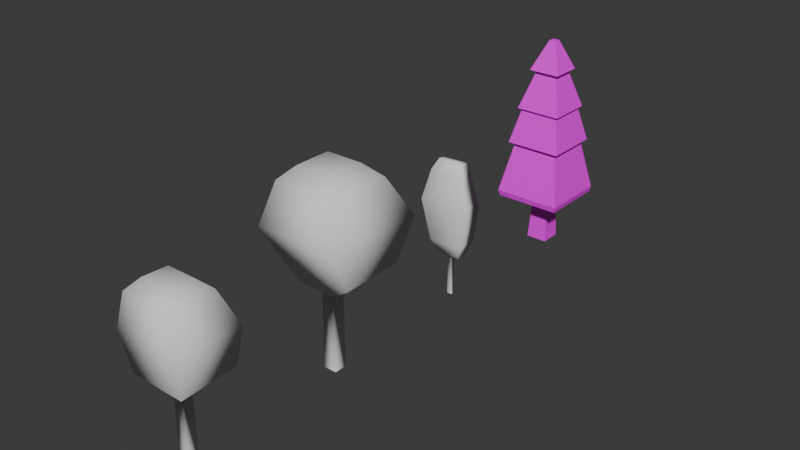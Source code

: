 # Source: Trees.blend  (saved by Blender 4.3.34; exported with 4.5.12 LTS)
import bpy
from mathutils import Matrix  # noqa: F401  (used for matrix-valued properties, if any)

bpy.ops.wm.read_factory_settings(use_empty=True)
scene = bpy.context.scene
scene.name = 'Scene'

# ---- collections
col_collection = bpy.data.collections.new('Collection'); scene.collection.children.link(col_collection)

# ---- images (referenced by path relative to the original .blend; pixels are not part of the script)
import os
ASSET_DIR = os.environ.get("B2B_ASSET_DIR", "")  # directory of the original .blend (textures are referenced by path, not embedded)
HERE = os.path.dirname(os.path.abspath(__file__))  # packed textures are extracted next to this script under _unpacked/

def load_image(name, relpath, width, height, colorspace="sRGB"):
    """Load a texture the original file referenced (path relative to the .blend, or extracted next to this script)."""
    p = next((c for c in (os.path.join(HERE, relpath), os.path.join(ASSET_DIR, relpath)) if relpath and os.path.exists(c)), "")
    if p:
        img = bpy.data.images.load(p, check_existing=True)
        img.name = name
    else:  # same state as the original file: an image datablock whose file is absent (Cycles renders it pink)
        img = bpy.data.images.new(name, width, height)
        img.source = "FILE"
        img.filepath = "//" + (relpath or name)
    img.colorspace_settings.name = colorspace
    return img
img_tree = load_image('Tree', 'Tree.bmp', 1024, 1024, 'sRGB')

# ---- materials (node trees are filled in below, after node groups)
mat_material = bpy.data.materials.new('Material')

# ---- material node trees
mat_material.use_nodes = True; mat_material.node_tree.nodes.clear()
_N = mat_material.node_tree.nodes; _L = mat_material.node_tree.links
n0 = _N.new('ShaderNodeBsdfPrincipled'); n0.name = 'Principled BSDF'; n0.location = (10, 300)
n1 = _N.new('ShaderNodeOutputMaterial'); n1.name = 'Material Output'; n1.location = (300, 300)
n2 = _N.new('ShaderNodeTexImage'); n2.name = 'Image Texture'; n2.location = (-280, 280)
n2.image = img_tree
_L.new(n0.outputs[0], n1.inputs[0])
_L.new(n2.outputs[0], n0.inputs[0])
n1.is_active_output = True

# ---- world
world_world = bpy.data.worlds.new('World'); scene.world = world_world
world_world.use_nodes = True; world_world.node_tree.nodes.clear()
_N = world_world.node_tree.nodes; _L = world_world.node_tree.links
n0 = _N.new('ShaderNodeOutputWorld'); n0.name = 'World Output'; n0.location = (300, 300)
n1 = _N.new('ShaderNodeBackground'); n1.name = 'Background'; n1.location = (10, 300)
n1.inputs[0].default_value = (0.05088, 0.05088, 0.05088, 1.0)
_L.new(n1.outputs[0], n0.inputs[0])
n0.is_active_output = True
world_world.color = (0.05088, 0.05088, 0.05088)
world_world.sun_shadow_jitter_overblur = 0.0

# ---- meshes
me_cube_001 = bpy.data.meshes.new('Cube.001')
me_cube_001.from_pydata([(-0.2327, -0.2327, -0.02983), (-0.1779, -0.1779, 0.8994), (-0.2327, 0.2327, -0.02983), (-0.1779, 0.1779, 0.8994), (0.2327, -0.2327, -0.02983), (0.1779, -0.1779, 0.8994), (0.2327, 0.2327, -0.02983), (0.1779, 0.1779, 0.8994), (-0.7153, -0.7153, 1.024), (-0.7153, 0.7153, 1.024), (0.7153, 0.7153, 1.024), (0.7153, -0.7153, 1.024), (-0.07261, -0.07261, 4.574), (-0.07261, 0.07261, 4.574), (0.07261, 0.07261, 4.574), (0.07261, -0.07261, 4.574), (0.7421, 0.7421, 1.149), (0.7421, -0.7421, 1.149), (-0.7421, -0.7421, 1.149), (-0.7421, 0.7421, 1.149), (0.497, 0.497, 3.079), (-0.497, -0.497, 3.079), (0.497, -0.497, 3.079), (-0.497, 0.497, 3.079), (0.4235, -0.4235, 3.079), (-0.4235, 0.4235, 3.079), (0.4235, 0.4235, 3.079), (-0.4235, -0.4235, 3.079), (0.3427, 0.3427, 3.932), (-0.3427, -0.3427, 3.932), (0.3427, -0.3427, 3.932), (-0.3427, 0.3427, 3.932), (0.2313, -0.2313, 3.932), (-0.2313, 0.2313, 3.932), (0.2313, 0.2313, 3.932), (-0.2313, -0.2313, 3.932), (0.6133, -0.6133, 2.293), (-0.6133, 0.6133, 2.293), (0.6133, 0.6133, 2.293), (-0.6133, -0.6133, 2.293), (0.5071, -0.5071, 2.293), (-0.5071, 0.5071, 2.293), (0.5071, 0.5071, 2.293), (-0.5071, -0.5071, 2.293)], [], [(0, 1, 3, 2), (2, 3, 7, 6), (6, 7, 5, 4), (4, 5, 1, 0), (5, 7, 10, 11), (30, 28, 14, 15), (3, 1, 8, 9), (1, 5, 11, 8), (7, 3, 9, 10), (14, 13, 12, 15), (31, 29, 12, 13), (29, 30, 15, 12), (28, 31, 13, 14), (10, 9, 19, 16), (8, 11, 17, 18), (9, 8, 18, 19), (11, 10, 16, 17), (26, 25, 23, 20), (27, 24, 22, 21), (25, 27, 21, 23), (24, 26, 20, 22), (36, 38, 26, 24), (37, 39, 27, 25), (39, 36, 24, 27), (38, 37, 25, 26), (34, 33, 31, 28), (35, 32, 30, 29), (33, 35, 29, 31), (32, 34, 28, 30), (22, 20, 34, 32), (23, 21, 35, 33), (21, 22, 32, 35), (20, 23, 33, 34), (42, 41, 37, 38), (43, 40, 36, 39), (41, 43, 39, 37), (40, 42, 38, 36), (17, 16, 42, 40), (19, 18, 43, 41), (18, 17, 40, 43), (16, 19, 41, 42)])
_uv = me_cube_001.uv_layers.new(name='UVMap')
_uv.uv.foreach_set('vector', [0.2431, 0.164, 0.2467, 0.1028, 0.2703, 0.1028, 0.2739, 0.164, 0.1534, 0.2415, 0.157, 0.1804, 0.1805, 0.1804, 0.1841, 0.2415, 0.2351, 0.2451, 0.2388, 0.1839, 0.2623, 0.1839, 0.2659, 0.2451, 0.1485, 0.1607, 0.1522, 0.09927, 0.1757, 0.09927, 0.1793, 0.1607, 0.72, 0.7928, 0.7743, 0.7928, 0.8563, 0.8748, 0.6379, 0.8748, 0.8795, 0.6546, 0.8795, 0.7592, 0.7761, 0.718, 0.7761, 0.6958, 0.7743, 0.7384, 0.72, 0.7384, 0.6379, 0.6564, 0.8563, 0.6564, 0.72, 0.7384, 0.72, 0.7928, 0.6379, 0.8748, 0.6379, 0.6564, 0.7743, 0.7928, 0.7743, 0.7384, 0.8563, 0.6564, 0.8563, 0.8748, 0.7736, 0.6534, 0.7736, 0.6755, 0.7514, 0.6755, 0.7514, 0.6534, 0.8795, 0.7592, 0.8795, 0.8638, 0.7761, 0.8226, 0.7761, 0.8004, 0.743, 0.8063, 0.743, 0.911, 0.6409, 0.8697, 0.6409, 0.8476, 0.896, 0.5028, 0.896, 0.6075, 0.7926, 0.5662, 0.7926, 0.5441, 0.8341, 0.476, 0.8341, 0.6944, 0.8159, 0.6985, 0.8159, 0.4719, 0.8814, 0.352, 0.8814, 0.5704, 0.8629, 0.5745, 0.8629, 0.3479, 0.8482, 0.3968, 0.8482, 0.6152, 0.8301, 0.6193, 0.8301, 0.3927, 0.8263, 0.4871, 0.8263, 0.7055, 0.8082, 0.7096, 0.8082, 0.483, 0.7814, 0.6434, 0.7814, 0.5141, 0.7926, 0.5028, 0.7926, 0.6546, 0.6521, 0.5141, 0.6521, 0.6434, 0.6409, 0.6546, 0.6409, 0.5028, 0.7814, 0.5141, 0.6521, 0.5141, 0.6409, 0.5028, 0.7926, 0.5028, 0.6521, 0.6434, 0.7814, 0.6434, 0.7926, 0.6546, 0.6409, 0.6546, 0.8207, 0.5928, 0.8207, 0.78, 0.6976, 0.751, 0.6976, 0.6217, 0.7982, 0.6596, 0.7982, 0.8468, 0.6751, 0.8178, 0.6751, 0.6885, 0.8276, 0.3156, 0.8276, 0.5028, 0.7051, 0.4739, 0.7051, 0.3446, 0.8027, 0.6259, 0.8027, 0.8131, 0.6796, 0.7842, 0.6796, 0.6549, 0.7688, 0.8031, 0.7688, 0.7325, 0.7858, 0.7155, 0.7858, 0.8201, 0.6982, 0.7325, 0.6982, 0.8031, 0.6812, 0.8201, 0.6812, 0.7155, 0.7688, 0.7325, 0.6982, 0.7325, 0.6812, 0.7155, 0.7858, 0.7155, 0.6982, 0.8031, 0.7688, 0.8031, 0.7858, 0.8201, 0.6812, 0.8201, 0.7761, 0.6546, 0.7761, 0.8063, 0.6409, 0.7658, 0.6409, 0.6952, 0.8492, 0.08904, 0.8492, 0.2408, 0.7139, 0.2002, 0.7139, 0.1296, 0.8434, 0.6809, 0.8434, 0.8327, 0.7092, 0.7921, 0.7092, 0.7215, 0.8377, 0.6947, 0.8377, 0.8465, 0.7025, 0.8059, 0.7025, 0.7353, 0.8005, 0.6246, 0.8005, 0.4698, 0.8167, 0.4536, 0.8167, 0.6408, 0.6457, 0.4698, 0.6457, 0.6246, 0.6294, 0.6408, 0.6294, 0.4536, 0.8005, 0.4698, 0.6457, 0.4698, 0.6294, 0.4536, 0.8167, 0.4536, 0.6457, 0.6246, 0.8005, 0.6246, 0.8167, 0.6408, 0.6294, 0.6408, 0.8082, 0.483, 0.8082, 0.7096, 0.63, 0.6737, 0.63, 0.5189, 0.8301, 0.3927, 0.8301, 0.6193, 0.6519, 0.5834, 0.6519, 0.4286, 0.8629, 0.3479, 0.8629, 0.5745, 0.6852, 0.5386, 0.6852, 0.3838, 0.8159, 0.4719, 0.8159, 0.6985, 0.6377, 0.6626, 0.6377, 0.5078])
me_cube_001.materials.append(mat_material)
me_cube_001.update()
me_cube = bpy.data.meshes.new('Cube')
me_cube.from_pydata([(-0.5596, -0.5596, 0.0), (-0.5379, -0.5379, 7.307), (-0.5596, 0.5596, 0.0), (-0.5379, 0.5379, 7.307), (0.5596, -0.5596, 0.0), (0.5379, -0.5379, 7.307), (0.5596, 0.5596, 0.0), (0.5379, 0.5379, 7.307), (-2.239, -2.239, 8.763), (-2.239, 2.944, 8.882), (3.525, 2.936, 8.838), (3.525, -2.239, 8.718), (-1.555, 1.555, 7.307), (1.555, 1.555, 7.307), (1.555, -1.555, 7.307), (-1.555, -1.555, 7.307), (-2.239, -2.917, 15.68), (-2.239, 2.239, 15.68), (3.095, 2.239, 15.68), (3.095, -2.917, 15.68), (-1.551, -1.551, 16.5), (-1.551, 1.551, 16.5), (1.551, 1.551, 16.5), (1.551, -1.551, 16.5), (3.86, 4.533, 12.15), (3.86, -3.868, 12.27), (-3.19, -3.868, 12.22), (-3.19, 4.524, 12.1)], [], [(0, 1, 3, 2), (2, 3, 7, 6), (6, 7, 5, 4), (4, 5, 1, 0), (13, 12, 9, 10), (25, 24, 18, 19), (14, 13, 10, 11), (12, 15, 8, 9), (15, 14, 11, 8), (1, 5, 14, 15), (3, 1, 15, 12), (5, 7, 13, 14), (7, 3, 12, 13), (19, 18, 22, 23), (27, 26, 16, 17), (26, 25, 19, 16), (24, 27, 17, 18), (22, 21, 20, 23), (17, 16, 20, 21), (16, 19, 23, 20), (18, 17, 21, 22), (10, 9, 27, 24), (8, 11, 25, 26), (9, 8, 26, 27), (11, 10, 24, 25)])
me_cube.polygons.foreach_set('use_smooth', [True] * 25)
_uv = me_cube.uv_layers.new(name='UVMap')
_uv.uv.foreach_set('vector', [0.1503, 0.1468, 0.347, 0.1321, 0.3493, 0.1613, 0.1527, 0.1772, 0.1713, 0.2062, 0.3517, 0.1928, 0.354, 0.2219, 0.1737, 0.2365, 0.1468, 0.1166, 0.3446, 0.1018, 0.3469, 0.1309, 0.1492, 0.1469, 0.1601, 0.1766, 0.3493, 0.1624, 0.3516, 0.1916, 0.1624, 0.2069, 0.7164, 0.6534, 0.7166, 0.811, 0.6463, 0.8458, 0.6463, 0.5537, 0.7386, 0.5176, 0.7446, 0.9434, 0.5641, 0.8271, 0.5641, 0.5659, 0.874, 0.6532, 0.7164, 0.6534, 0.6463, 0.5537, 0.9085, 0.5533, 0.7123, 0.9503, 0.5689, 0.8847, 0.5694, 0.8002, 0.8108, 0.9039, 0.851, 0.9346, 0.6933, 0.9346, 0.5935, 0.8562, 0.8856, 0.854, 0.8226, 0.7593, 0.8225, 0.7048, 0.874, 0.6532, 0.8743, 0.8108, 0.7681, 0.7594, 0.8226, 0.7593, 0.8743, 0.8108, 0.7166, 0.811, 0.8225, 0.7048, 0.768, 0.7049, 0.7164, 0.6534, 0.874, 0.6532, 0.768, 0.7049, 0.7681, 0.7594, 0.7166, 0.811, 0.7164, 0.6534, 0.6354, 0.6303, 0.8872, 0.6303, 0.8648, 0.7085, 0.7133, 0.7085, 0.9532, 0.7848, 0.5689, 0.6026, 0.6831, 0.469, 0.9208, 0.5776, 0.9338, 0.6623, 0.5765, 0.6602, 0.6153, 0.5085, 0.8857, 0.5085, 0.9138, 0.7929, 0.5565, 0.7971, 0.6033, 0.5838, 0.8736, 0.5821, 0.8648, 0.7085, 0.8648, 0.8658, 0.7133, 0.8658, 0.7133, 0.7085, 0.9208, 0.5776, 0.6831, 0.469, 0.7618, 0.4635, 0.9048, 0.5289, 0.6354, 0.9006, 0.6354, 0.6303, 0.7133, 0.7085, 0.7133, 0.8658, 0.8736, 0.5821, 0.6033, 0.5838, 0.6378, 0.5312, 0.7951, 0.5302, 0.8974, 0.9122, 0.6053, 0.9122, 0.5565, 0.7971, 0.9138, 0.7929, 0.8856, 0.854, 0.5935, 0.8562, 0.5765, 0.6602, 0.9338, 0.6623, 0.8108, 0.9039, 0.5694, 0.8002, 0.5689, 0.6026, 0.9532, 0.7848, 0.9176, 0.6002, 0.9115, 0.8624, 0.7446, 0.9434, 0.7386, 0.5176])
me_cube.update()
me_cube_003 = bpy.data.meshes.new('Cube.003')
me_cube_003.from_pydata([(-0.5596, -0.5596, 0.0), (-0.5379, -0.5379, 7.307), (-0.5596, 0.5596, 0.0), (-0.5379, 0.5379, 7.307), (0.5596, -0.5596, 0.0), (0.5379, -0.5379, 7.307), (0.5596, 0.5596, 0.0), (0.5379, 0.5379, 7.307), (-2.239, -2.913, 8.612), (-2.239, 2.944, 8.882), (3.525, 2.936, 8.838), (3.525, -2.929, 8.569), (-1.555, 1.555, 7.307), (1.555, 1.555, 7.307), (1.555, -1.555, 7.307), (-1.555, -1.555, 7.307), (-2.239, -2.917, 15.68), (-2.239, 1.753, 15.79), (3.095, 1.753, 15.79), (3.095, -2.917, 15.68), (-1.551, -1.551, 16.5), (-1.551, 1.095, 16.39), (1.551, 1.095, 16.39), (1.551, -1.551, 16.5), (3.86, 3.59, 12.15), (3.86, -3.177, 12.42), (-3.19, -3.194, 12.37), (-3.19, 3.582, 12.1)], [], [(0, 1, 3, 2), (2, 3, 7, 6), (6, 7, 5, 4), (4, 5, 1, 0), (13, 12, 9, 10), (25, 24, 18, 19), (14, 13, 10, 11), (12, 15, 8, 9), (15, 14, 11, 8), (1, 5, 14, 15), (3, 1, 15, 12), (5, 7, 13, 14), (7, 3, 12, 13), (19, 18, 22, 23), (27, 26, 16, 17), (26, 25, 19, 16), (24, 27, 17, 18), (22, 21, 20, 23), (17, 16, 20, 21), (16, 19, 23, 20), (18, 17, 21, 22), (10, 9, 27, 24), (8, 11, 25, 26), (9, 8, 26, 27), (11, 10, 24, 25)])
me_cube_003.polygons.foreach_set('use_smooth', [True] * 25)
_uv = me_cube_003.uv_layers.new(name='UVMap')
_uv.uv.foreach_set('vector', [0.1503, 0.1468, 0.347, 0.1321, 0.3493, 0.1613, 0.1527, 0.1772, 0.1713, 0.2062, 0.3517, 0.1928, 0.354, 0.2219, 0.1737, 0.2365, 0.1468, 0.1166, 0.3446, 0.1018, 0.3469, 0.1309, 0.1492, 0.1469, 0.1601, 0.1766, 0.3493, 0.1624, 0.3516, 0.1916, 0.1624, 0.2069, 0.7164, 0.6534, 0.7166, 0.811, 0.6463, 0.8458, 0.6463, 0.5537, 0.7386, 0.5176, 0.7446, 0.9434, 0.5641, 0.8271, 0.5641, 0.5659, 0.874, 0.6532, 0.7164, 0.6534, 0.6463, 0.5537, 0.9085, 0.5533, 0.7123, 0.9503, 0.5689, 0.8847, 0.5694, 0.8002, 0.8108, 0.9039, 0.851, 0.9346, 0.6933, 0.9346, 0.5935, 0.8562, 0.8856, 0.854, 0.8226, 0.7593, 0.8225, 0.7048, 0.874, 0.6532, 0.8743, 0.8108, 0.7681, 0.7594, 0.8226, 0.7593, 0.8743, 0.8108, 0.7166, 0.811, 0.8225, 0.7048, 0.768, 0.7049, 0.7164, 0.6534, 0.874, 0.6532, 0.768, 0.7049, 0.7681, 0.7594, 0.7166, 0.811, 0.7164, 0.6534, 0.6354, 0.6303, 0.8872, 0.6303, 0.8648, 0.7085, 0.7133, 0.7085, 0.9532, 0.7848, 0.5689, 0.6026, 0.6831, 0.469, 0.9208, 0.5776, 0.9338, 0.6623, 0.5765, 0.6602, 0.6153, 0.5085, 0.8857, 0.5085, 0.9138, 0.7929, 0.5565, 0.7971, 0.6033, 0.5838, 0.8736, 0.5821, 0.8648, 0.7085, 0.8648, 0.8658, 0.7133, 0.8658, 0.7133, 0.7085, 0.9208, 0.5776, 0.6831, 0.469, 0.7618, 0.4635, 0.9048, 0.5289, 0.6354, 0.9006, 0.6354, 0.6303, 0.7133, 0.7085, 0.7133, 0.8658, 0.8736, 0.5821, 0.6033, 0.5838, 0.6378, 0.5312, 0.7951, 0.5302, 0.8974, 0.9122, 0.6053, 0.9122, 0.5565, 0.7971, 0.9138, 0.7929, 0.8856, 0.854, 0.5935, 0.8562, 0.5765, 0.6602, 0.9338, 0.6623, 0.8108, 0.9039, 0.5694, 0.8002, 0.5689, 0.6026, 0.9532, 0.7848, 0.9176, 0.6002, 0.9115, 0.8624, 0.7446, 0.9434, 0.7386, 0.5176])
me_cube_003.update()
me_cube_004 = bpy.data.meshes.new('Cube.004')
me_cube_004.from_pydata([(-0.2956, -0.5596, 0.0), (-0.2841, -0.5379, 4.115), (-0.2956, 0.5596, 0.0), (-0.2841, 0.5379, 4.115), (0.2956, -0.5596, 0.0), (0.2841, -0.5379, 4.115), (0.2956, 0.5596, 0.0), (0.2841, 0.5379, 4.115), (-2.239, -2.913, 5.42), (-2.239, 2.944, 5.69), (2.332, 2.936, 5.655), (2.285, -2.929, 5.393), (-1.555, 1.555, 4.115), (1.555, 1.555, 4.115), (1.555, -1.555, 4.115), (-1.555, -1.555, 4.115), (-2.239, -2.815, 12.3), (-2.239, 1.753, 12.6), (1.83, 1.753, 12.43), (1.853, -2.875, 12.15), (-1.551, -1.551, 13.31), (-1.551, 1.095, 13.2), (1.551, 1.095, 13.2), (1.551, -1.551, 13.31), (2.74, 3.59, 9.106), (2.731, -4.206, 9.544), (-3.19, -4.292, 9.373), (-3.19, 3.582, 8.911)], [], [(0, 1, 3, 2), (2, 3, 7, 6), (6, 7, 5, 4), (4, 5, 1, 0), (13, 12, 9, 10), (25, 24, 18, 19), (14, 13, 10, 11), (12, 15, 8, 9), (15, 14, 11, 8), (1, 5, 14, 15), (3, 1, 15, 12), (5, 7, 13, 14), (7, 3, 12, 13), (19, 18, 22, 23), (27, 26, 16, 17), (26, 25, 19, 16), (24, 27, 17, 18), (22, 21, 20, 23), (17, 16, 20, 21), (16, 19, 23, 20), (18, 17, 21, 22), (10, 9, 27, 24), (8, 11, 25, 26), (9, 8, 26, 27), (11, 10, 24, 25)])
me_cube_004.polygons.foreach_set('use_smooth', [True] * 25)
_uv = me_cube_004.uv_layers.new(name='UVMap')
_uv.uv.foreach_set('vector', [0.1503, 0.1468, 0.347, 0.1321, 0.3493, 0.1613, 0.1527, 0.1772, 0.1713, 0.2062, 0.3517, 0.1928, 0.354, 0.2219, 0.1737, 0.2365, 0.1468, 0.1166, 0.3446, 0.1018, 0.3469, 0.1309, 0.1492, 0.1469, 0.1601, 0.1766, 0.3493, 0.1624, 0.3516, 0.1916, 0.1624, 0.2069, 0.7164, 0.6534, 0.7166, 0.811, 0.6463, 0.8458, 0.6463, 0.5537, 0.7386, 0.5176, 0.7446, 0.9434, 0.5641, 0.8271, 0.5641, 0.5659, 0.874, 0.6532, 0.7164, 0.6534, 0.6463, 0.5537, 0.9085, 0.5533, 0.7123, 0.9503, 0.5689, 0.8847, 0.5694, 0.8002, 0.8108, 0.9039, 0.851, 0.9346, 0.6933, 0.9346, 0.5935, 0.8562, 0.8856, 0.854, 0.8226, 0.7593, 0.8225, 0.7048, 0.874, 0.6532, 0.8743, 0.8108, 0.7681, 0.7594, 0.8226, 0.7593, 0.8743, 0.8108, 0.7166, 0.811, 0.8225, 0.7048, 0.768, 0.7049, 0.7164, 0.6534, 0.874, 0.6532, 0.768, 0.7049, 0.7681, 0.7594, 0.7166, 0.811, 0.7164, 0.6534, 0.6354, 0.6303, 0.8872, 0.6303, 0.8648, 0.7085, 0.7133, 0.7085, 0.9532, 0.7848, 0.5689, 0.6026, 0.6831, 0.469, 0.9208, 0.5776, 0.9338, 0.6623, 0.5765, 0.6602, 0.6153, 0.5085, 0.8857, 0.5085, 0.9138, 0.7929, 0.5565, 0.7971, 0.6033, 0.5838, 0.8736, 0.5821, 0.8648, 0.7085, 0.8648, 0.8658, 0.7133, 0.8658, 0.7133, 0.7085, 0.9208, 0.5776, 0.6831, 0.469, 0.7618, 0.4635, 0.9048, 0.5289, 0.6354, 0.9006, 0.6354, 0.6303, 0.7133, 0.7085, 0.7133, 0.8658, 0.8736, 0.5821, 0.6033, 0.5838, 0.6378, 0.5312, 0.7951, 0.5302, 0.8974, 0.9122, 0.6053, 0.9122, 0.5565, 0.7971, 0.9138, 0.7929, 0.8856, 0.854, 0.5935, 0.8562, 0.5765, 0.6602, 0.9338, 0.6623, 0.8108, 0.9039, 0.5694, 0.8002, 0.5689, 0.6026, 0.9532, 0.7848, 0.9176, 0.6002, 0.9115, 0.8624, 0.7446, 0.9434, 0.7386, 0.5176])
me_cube_004.update()

# ---- objects
ob_tree04 = bpy.data.objects.new('Tree04', me_cube_001)
ob_tree02 = bpy.data.objects.new('Tree02', me_cube)
ob_tree01 = bpy.data.objects.new('Tree01', me_cube_003)
ob_tree03 = bpy.data.objects.new('Tree03', me_cube_004)

# ---- transforms, parenting, visibility, modifiers, constraints
ob_tree04.location = (0.0, 8.0, 0.0)
ob_tree04.scale = (1.062, 1.062, 1.062)
ob_tree02.location = (0.0, 0.6408, 0.0)
ob_tree02.scale = (0.264, 0.264, 0.264)
ob_tree01.location = (0.0, -3.078, 0.0)
ob_tree01.scale = (0.2092, 0.2055, 0.2232)
ob_tree03.location = (0.0, 4.359, 0.0)
ob_tree03.scale = (0.1766, 0.07909, 0.2394)

# ---- collection membership
col_collection.objects.link(ob_tree04)
col_collection.objects.link(ob_tree02)
col_collection.objects.link(ob_tree01)
col_collection.objects.link(ob_tree03)

# ---- scene / render settings (as saved in the file)
scene.frame_start = 1; scene.frame_end = 250; scene.frame_set(1)
scene.render.engine = 'BLENDER_EEVEE_NEXT'
bpy.context.view_layer.update()

# ---- added for rendering (the .blend has no active camera and no usable light): camera, sun
cam_auto = bpy.data.cameras.new('AutoCamera')
cam_auto.lens = 50.0
cam_auto.sensor_width = 36.0
cam_auto.clip_end = 1000.0
ob_auto_camera = bpy.data.objects.new('AutoCamera', cam_auto)
scene.collection.objects.link(ob_auto_camera)
ob_auto_camera.location = (12.6456, -12.5414, 12.4596)
ob_auto_camera.rotation_euler = (1.09748, -7.21219e-08, 0.694738)
scene.camera = ob_auto_camera
light_auto_sun = bpy.data.lights.new('AutoSun', 'SUN')
light_auto_sun.energy = 3.0
light_auto_sun.angle = 0.0523599
ob_auto_sun = bpy.data.objects.new('AutoSun', light_auto_sun)
scene.collection.objects.link(ob_auto_sun)
ob_auto_sun.rotation_euler = (0.872665, 0.174533, 0.523599)
bpy.context.view_layer.update()
